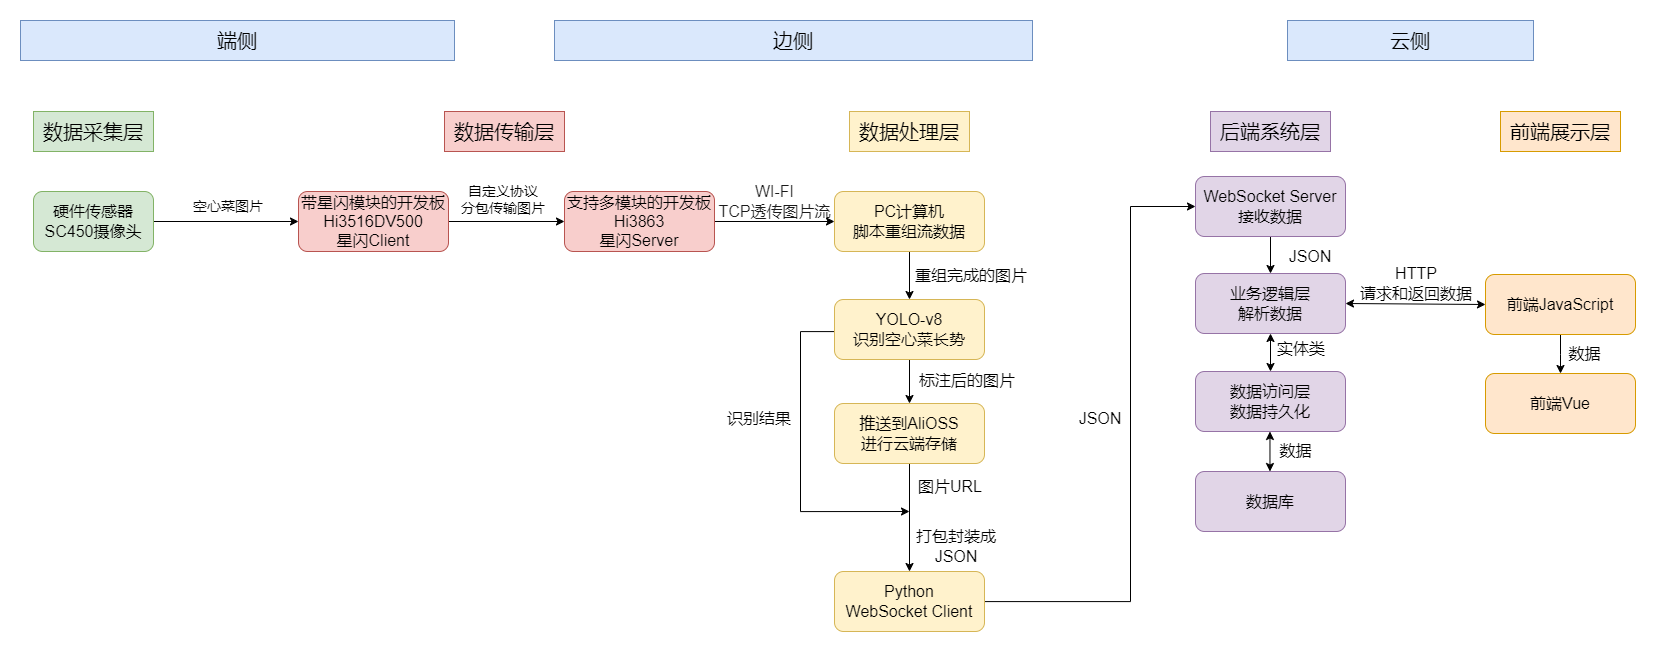

The diagram above was exported from draw.io. Its source (the exported page's mxGraphModel, read from the mxfile embedded in the PNG):
<mxGraphModel dx="1698" dy="1195" grid="1" gridSize="10" guides="1" tooltips="1" connect="1" arrows="1" fold="1" page="1" pageScale="1" pageWidth="1654" pageHeight="2336" math="0" shadow="0">
  <root>
    <mxCell id="0" />
    <mxCell id="1" parent="0" />
    <mxCell id="L0rwBrMiMggiHYlc6d-3-1" parent="1" style="rounded=0;whiteSpace=wrap;html=1;fillColor=#d5e8d4;strokeColor=#82b366;" value="&lt;font style=&quot;font-size: 20px;&quot;&gt;数据采集层&lt;/font&gt;" vertex="1">
      <mxGeometry height="40" width="120" x="29" y="150" as="geometry" />
    </mxCell>
    <mxCell id="L0rwBrMiMggiHYlc6d-3-3" parent="1" style="rounded=0;whiteSpace=wrap;html=1;fillColor=#f8cecc;strokeColor=#b85450;" value="&lt;font style=&quot;font-size: 20px;&quot;&gt;数据传输层&lt;/font&gt;" vertex="1">
      <mxGeometry height="40" width="120" x="440" y="150" as="geometry" />
    </mxCell>
    <mxCell id="L0rwBrMiMggiHYlc6d-3-4" parent="1" style="rounded=0;whiteSpace=wrap;html=1;fillColor=#fff2cc;strokeColor=#d6b656;" value="&lt;font style=&quot;font-size: 20px;&quot;&gt;数据处理层&lt;/font&gt;" vertex="1">
      <mxGeometry height="40" width="120" x="845" y="150" as="geometry" />
    </mxCell>
    <mxCell id="L0rwBrMiMggiHYlc6d-3-5" parent="1" style="rounded=0;whiteSpace=wrap;html=1;fillColor=#e1d5e7;strokeColor=#9673a6;" value="&lt;font style=&quot;font-size: 20px;&quot;&gt;后端系统层&lt;/font&gt;" vertex="1">
      <mxGeometry height="40" width="120" x="1206" y="150" as="geometry" />
    </mxCell>
    <mxCell id="L0rwBrMiMggiHYlc6d-3-8" edge="1" parent="1" source="L0rwBrMiMggiHYlc6d-3-6" style="edgeStyle=orthogonalEdgeStyle;rounded=0;orthogonalLoop=1;jettySize=auto;html=1;entryX=0;entryY=0.5;entryDx=0;entryDy=0;" target="L0rwBrMiMggiHYlc6d-3-7">
      <mxGeometry relative="1" as="geometry" />
    </mxCell>
    <mxCell id="L0rwBrMiMggiHYlc6d-3-6" parent="1" style="rounded=1;whiteSpace=wrap;html=1;fillColor=#d5e8d4;strokeColor=#82b366;" value="&lt;font style=&quot;font-size: 16px;&quot;&gt;硬件传感器&lt;/font&gt;&lt;div&gt;&lt;span style=&quot;font-size: 16px;&quot;&gt;SC450摄像头&lt;/span&gt;&lt;/div&gt;" vertex="1">
      <mxGeometry height="60" width="120" x="29" y="230" as="geometry" />
    </mxCell>
    <mxCell id="XbLJS_SrIlYqJq26QQ-J-1" edge="1" parent="1" source="L0rwBrMiMggiHYlc6d-3-7" style="edgeStyle=orthogonalEdgeStyle;rounded=0;orthogonalLoop=1;jettySize=auto;html=1;entryX=0;entryY=0.5;entryDx=0;entryDy=0;" target="L0rwBrMiMggiHYlc6d-3-11">
      <mxGeometry relative="1" as="geometry" />
    </mxCell>
    <mxCell id="L0rwBrMiMggiHYlc6d-3-7" parent="1" style="rounded=1;whiteSpace=wrap;html=1;fillColor=#f8cecc;strokeColor=#b85450;" value="&lt;div&gt;&lt;font style=&quot;font-size: 16px;&quot;&gt;带星闪模块的开发板&lt;/font&gt;&lt;/div&gt;&lt;font style=&quot;font-size: 16px;&quot;&gt;Hi3516DV500&lt;/font&gt;&lt;div&gt;&lt;font style=&quot;font-size: 16px;&quot;&gt;星闪Client&lt;/font&gt;&lt;/div&gt;" vertex="1">
      <mxGeometry height="60" width="150" x="294" y="230" as="geometry" />
    </mxCell>
    <mxCell id="L0rwBrMiMggiHYlc6d-3-9" parent="1" style="text;html=1;whiteSpace=wrap;strokeColor=none;fillColor=none;align=center;verticalAlign=middle;rounded=0;" value="&lt;font style=&quot;font-size: 14px;&quot;&gt;空心菜图片&lt;/font&gt;" vertex="1">
      <mxGeometry height="30" width="90" x="179" y="230" as="geometry" />
    </mxCell>
    <mxCell id="XbLJS_SrIlYqJq26QQ-J-2" edge="1" parent="1" source="L0rwBrMiMggiHYlc6d-3-11" style="edgeStyle=orthogonalEdgeStyle;rounded=0;orthogonalLoop=1;jettySize=auto;html=1;entryX=0;entryY=0.5;entryDx=0;entryDy=0;" target="L0rwBrMiMggiHYlc6d-3-15">
      <mxGeometry relative="1" as="geometry">
        <mxPoint x="820" y="260" as="targetPoint" />
      </mxGeometry>
    </mxCell>
    <mxCell id="L0rwBrMiMggiHYlc6d-3-11" parent="1" style="rounded=1;whiteSpace=wrap;html=1;fillColor=#f8cecc;strokeColor=#b85450;" value="&lt;div&gt;&lt;font style=&quot;font-size: 16px;&quot;&gt;支持多模块的开发板&lt;/font&gt;&lt;/div&gt;&lt;span style=&quot;font-size: 16px;&quot;&gt;Hi3863&lt;/span&gt;&lt;div&gt;&lt;span style=&quot;font-size: 16px;&quot;&gt;星闪Server&lt;/span&gt;&lt;/div&gt;" vertex="1">
      <mxGeometry height="60" width="150" x="560" y="230" as="geometry" />
    </mxCell>
    <mxCell id="L0rwBrMiMggiHYlc6d-3-13" parent="1" style="text;html=1;whiteSpace=wrap;strokeColor=none;fillColor=none;align=center;verticalAlign=middle;rounded=0;" value="&lt;span style=&quot;font-size: 14px;&quot;&gt;自定义协议&lt;/span&gt;&lt;div&gt;&lt;span style=&quot;font-size: 14px;&quot;&gt;分包传输图片&lt;/span&gt;&lt;/div&gt;" vertex="1">
      <mxGeometry height="30" width="88" x="455" y="223" as="geometry" />
    </mxCell>
    <mxCell id="nXouBc8YJ0bwODFElCw4-1" edge="1" parent="1" source="L0rwBrMiMggiHYlc6d-3-15" style="edgeStyle=orthogonalEdgeStyle;rounded=0;orthogonalLoop=1;jettySize=auto;html=1;entryX=0.5;entryY=0;entryDx=0;entryDy=0;" target="GJken1WwIgQvKtHYTESq-2">
      <mxGeometry relative="1" as="geometry" />
    </mxCell>
    <mxCell id="L0rwBrMiMggiHYlc6d-3-15" parent="1" style="rounded=1;whiteSpace=wrap;html=1;fillColor=#fff2cc;strokeColor=#d6b656;" value="&lt;span style=&quot;font-size: 16px;&quot;&gt;PC计算机&lt;/span&gt;&lt;div&gt;&lt;span style=&quot;font-size: 16px;&quot;&gt;脚本重组流数据&lt;/span&gt;&lt;/div&gt;" vertex="1">
      <mxGeometry height="60" width="150" x="830" y="230" as="geometry" />
    </mxCell>
    <mxCell id="L0rwBrMiMggiHYlc6d-3-17" parent="1" style="text;html=1;whiteSpace=wrap;strokeColor=none;fillColor=none;align=center;verticalAlign=middle;rounded=0;" value="&lt;font style=&quot;font-size: 16px; color: rgb(26, 26, 26);&quot;&gt;WI-FI&lt;/font&gt;&lt;div&gt;&lt;font style=&quot;font-size: 16px; color: rgb(26, 26, 26);&quot;&gt;TCP透传图片流&lt;/font&gt;&lt;/div&gt;" vertex="1">
      <mxGeometry height="30" width="117" x="712" y="225" as="geometry" />
    </mxCell>
    <mxCell id="nXouBc8YJ0bwODFElCw4-2" edge="1" parent="1" source="GJken1WwIgQvKtHYTESq-2" style="edgeStyle=orthogonalEdgeStyle;rounded=0;orthogonalLoop=1;jettySize=auto;html=1;entryX=0.5;entryY=0;entryDx=0;entryDy=0;" target="GJken1WwIgQvKtHYTESq-20">
      <mxGeometry relative="1" as="geometry" />
    </mxCell>
    <mxCell id="nXouBc8YJ0bwODFElCw4-7" edge="1" parent="1" source="GJken1WwIgQvKtHYTESq-2" style="edgeStyle=orthogonalEdgeStyle;rounded=0;orthogonalLoop=1;jettySize=auto;html=1;">
      <mxGeometry relative="1" as="geometry">
        <Array as="points">
          <mxPoint x="796" y="370" />
        </Array>
        <mxPoint x="905" y="550" as="targetPoint" />
      </mxGeometry>
    </mxCell>
    <mxCell id="GJken1WwIgQvKtHYTESq-2" parent="1" style="rounded=1;whiteSpace=wrap;html=1;fillColor=#fff2cc;strokeColor=#d6b656;" value="&lt;span style=&quot;font-size: 16px;&quot;&gt;YOLO-v8&lt;/span&gt;&lt;div&gt;&lt;span style=&quot;font-size: 16px;&quot;&gt;识别空心菜长势&lt;/span&gt;&lt;/div&gt;" vertex="1">
      <mxGeometry height="60" width="150" x="830" y="338" as="geometry" />
    </mxCell>
    <mxCell id="GJken1WwIgQvKtHYTESq-4" parent="1" style="text;html=1;whiteSpace=wrap;strokeColor=none;fillColor=none;align=center;verticalAlign=middle;rounded=0;" value="&lt;font style=&quot;font-size: 16px;&quot;&gt;重组完成的图片&lt;/font&gt;" vertex="1">
      <mxGeometry height="30" width="120" x="907" y="299" as="geometry" />
    </mxCell>
    <mxCell id="GJken1WwIgQvKtHYTESq-13" edge="1" parent="1" source="GJken1WwIgQvKtHYTESq-5" style="edgeStyle=orthogonalEdgeStyle;rounded=0;orthogonalLoop=1;jettySize=auto;html=1;entryX=0;entryY=0.5;entryDx=0;entryDy=0;" target="GJken1WwIgQvKtHYTESq-12">
      <mxGeometry relative="1" as="geometry">
        <Array as="points">
          <mxPoint x="1126" y="640" />
          <mxPoint x="1126" y="245" />
        </Array>
      </mxGeometry>
    </mxCell>
    <mxCell id="GJken1WwIgQvKtHYTESq-5" parent="1" style="rounded=1;whiteSpace=wrap;html=1;fillColor=#fff2cc;strokeColor=#d6b656;" value="&lt;span style=&quot;font-size: 16px; background-color: transparent; color: light-dark(rgb(0, 0, 0), rgb(255, 255, 255));&quot;&gt;Python&lt;/span&gt;&lt;div&gt;&lt;div&gt;&lt;span style=&quot;font-size: 16px; background-color: transparent; color: light-dark(rgb(0, 0, 0), rgb(255, 255, 255));&quot;&gt;WebSocket Client&lt;/span&gt;&lt;/div&gt;&lt;/div&gt;" vertex="1">
      <mxGeometry height="60" width="150" x="830" y="610" as="geometry" />
    </mxCell>
    <mxCell id="pmu65a81Hqsq_qOfShTV-16" edge="1" parent="1" source="GJken1WwIgQvKtHYTESq-12" style="edgeStyle=orthogonalEdgeStyle;rounded=0;orthogonalLoop=1;jettySize=auto;html=1;entryX=0.5;entryY=0;entryDx=0;entryDy=0;" target="GJken1WwIgQvKtHYTESq-15">
      <mxGeometry relative="1" as="geometry" />
    </mxCell>
    <mxCell id="GJken1WwIgQvKtHYTESq-12" parent="1" style="rounded=1;whiteSpace=wrap;html=1;fillColor=#e1d5e7;strokeColor=#9673a6;" value="&lt;span style=&quot;font-size: 16px;&quot;&gt;WebSocket Server&lt;/span&gt;&lt;div&gt;&lt;span style=&quot;font-size: 16px;&quot;&gt;接收数据&lt;/span&gt;&lt;/div&gt;" vertex="1">
      <mxGeometry height="60" width="150" x="1191" y="215" as="geometry" />
    </mxCell>
    <mxCell id="GJken1WwIgQvKtHYTESq-14" parent="1" style="text;html=1;whiteSpace=wrap;strokeColor=none;fillColor=none;align=center;verticalAlign=middle;rounded=0;" value="&lt;span style=&quot;font-size: 16px;&quot;&gt;JSON&lt;/span&gt;" vertex="1">
      <mxGeometry height="30" width="120" x="1036" y="442" as="geometry" />
    </mxCell>
    <mxCell id="GJken1WwIgQvKtHYTESq-15" parent="1" style="rounded=1;whiteSpace=wrap;html=1;fillColor=#e1d5e7;strokeColor=#9673a6;" value="&lt;span style=&quot;font-size: 16px;&quot;&gt;业务逻辑层&lt;/span&gt;&lt;div&gt;&lt;span style=&quot;font-size: 16px;&quot;&gt;解析数据&lt;/span&gt;&lt;/div&gt;" vertex="1">
      <mxGeometry height="60" width="150" x="1191" y="312" as="geometry" />
    </mxCell>
    <mxCell id="GJken1WwIgQvKtHYTESq-16" parent="1" style="rounded=1;whiteSpace=wrap;html=1;fillColor=#e1d5e7;strokeColor=#9673a6;" value="&lt;span style=&quot;font-size: 16px;&quot;&gt;数据访问层&lt;/span&gt;&lt;div&gt;&lt;span style=&quot;font-size: 16px;&quot;&gt;数据持久化&lt;/span&gt;&lt;/div&gt;" vertex="1">
      <mxGeometry height="60" width="150" x="1191" y="410" as="geometry" />
    </mxCell>
    <mxCell id="nXouBc8YJ0bwODFElCw4-5" edge="1" parent="1" source="GJken1WwIgQvKtHYTESq-20" style="edgeStyle=orthogonalEdgeStyle;rounded=0;orthogonalLoop=1;jettySize=auto;html=1;entryX=0.5;entryY=0;entryDx=0;entryDy=0;" target="GJken1WwIgQvKtHYTESq-5">
      <mxGeometry relative="1" as="geometry" />
    </mxCell>
    <mxCell id="GJken1WwIgQvKtHYTESq-20" parent="1" style="rounded=1;whiteSpace=wrap;html=1;fillColor=#fff2cc;strokeColor=#d6b656;" value="&lt;span style=&quot;font-size: 16px;&quot;&gt;推送到AliOSS&lt;/span&gt;&lt;div&gt;&lt;span style=&quot;font-size: 16px;&quot;&gt;进行云端存储&lt;/span&gt;&lt;/div&gt;" vertex="1">
      <mxGeometry height="60" width="150" x="830" y="442" as="geometry" />
    </mxCell>
    <mxCell id="GJken1WwIgQvKtHYTESq-27" parent="1" style="text;html=1;whiteSpace=wrap;strokeColor=none;fillColor=none;align=center;verticalAlign=middle;rounded=0;" value="&lt;span style=&quot;font-size: 16px;&quot;&gt;JSON&lt;/span&gt;" vertex="1">
      <mxGeometry height="30" width="120" x="1246" y="280" as="geometry" />
    </mxCell>
    <mxCell id="GJken1WwIgQvKtHYTESq-29" parent="1" style="text;html=1;whiteSpace=wrap;strokeColor=none;fillColor=none;align=center;verticalAlign=middle;rounded=0;" value="&lt;span style=&quot;font-size: 16px;&quot;&gt;实体类&lt;/span&gt;" vertex="1">
      <mxGeometry height="30" width="50" x="1272" y="372" as="geometry" />
    </mxCell>
    <mxCell id="GJken1WwIgQvKtHYTESq-30" parent="1" style="rounded=1;whiteSpace=wrap;html=1;fillColor=#e1d5e7;strokeColor=#9673a6;" value="&lt;span style=&quot;font-size: 16px;&quot;&gt;数据库&lt;/span&gt;" vertex="1">
      <mxGeometry height="60" width="150" x="1191" y="510" as="geometry" />
    </mxCell>
    <mxCell id="GJken1WwIgQvKtHYTESq-33" parent="1" style="text;html=1;whiteSpace=wrap;strokeColor=none;fillColor=none;align=center;verticalAlign=middle;rounded=0;" value="&lt;span style=&quot;font-size: 16px;&quot;&gt;数据&lt;/span&gt;" vertex="1">
      <mxGeometry height="30" width="41" x="1270.5" y="474" as="geometry" />
    </mxCell>
    <mxCell id="nXouBc8YJ0bwODFElCw4-4" parent="1" style="text;html=1;whiteSpace=wrap;strokeColor=none;fillColor=none;align=center;verticalAlign=middle;rounded=0;" value="&lt;font style=&quot;font-size: 16px;&quot;&gt;标注后的图片&lt;/font&gt;" vertex="1">
      <mxGeometry height="30" width="120" x="903" y="404" as="geometry" />
    </mxCell>
    <mxCell id="nXouBc8YJ0bwODFElCw4-6" parent="1" style="text;html=1;whiteSpace=wrap;strokeColor=none;fillColor=none;align=center;verticalAlign=middle;rounded=0;" value="&lt;span style=&quot;font-size: 16px;&quot;&gt;图片URL&lt;/span&gt;" vertex="1">
      <mxGeometry height="30" width="120" x="886" y="510" as="geometry" />
    </mxCell>
    <mxCell id="nXouBc8YJ0bwODFElCw4-8" parent="1" style="text;html=1;whiteSpace=wrap;strokeColor=none;fillColor=none;align=center;verticalAlign=middle;rounded=0;" value="&lt;span style=&quot;font-size: 16px;&quot;&gt;识别结果&lt;/span&gt;" vertex="1">
      <mxGeometry height="30" width="120" x="695" y="442" as="geometry" />
    </mxCell>
    <mxCell id="nXouBc8YJ0bwODFElCw4-9" parent="1" style="text;html=1;whiteSpace=wrap;strokeColor=none;fillColor=none;align=center;verticalAlign=middle;rounded=0;" value="&lt;span style=&quot;font-size: 16px;&quot;&gt;打包封装成JSON&lt;/span&gt;" vertex="1">
      <mxGeometry height="30" width="120" x="892" y="570" as="geometry" />
    </mxCell>
    <mxCell id="pmu65a81Hqsq_qOfShTV-11" parent="1" style="rounded=0;whiteSpace=wrap;html=1;fillColor=#dae8fc;strokeColor=#6c8ebf;" value="&lt;font style=&quot;font-size: 20px;&quot;&gt;端侧&lt;/font&gt;" vertex="1">
      <mxGeometry height="40" width="434" x="16" y="59" as="geometry" />
    </mxCell>
    <mxCell id="pmu65a81Hqsq_qOfShTV-12" parent="1" style="rounded=0;whiteSpace=wrap;html=1;fillColor=#dae8fc;strokeColor=#6c8ebf;" value="&lt;font style=&quot;font-size: 20px;&quot;&gt;边侧&lt;/font&gt;" vertex="1">
      <mxGeometry height="40" width="478" x="550" y="59" as="geometry" />
    </mxCell>
    <mxCell id="pmu65a81Hqsq_qOfShTV-14" parent="1" style="rounded=0;whiteSpace=wrap;html=1;fillColor=#dae8fc;strokeColor=#6c8ebf;" value="&lt;span style=&quot;font-size: 20px;&quot;&gt;云侧&lt;/span&gt;" vertex="1">
      <mxGeometry height="40" width="246" x="1283" y="59" as="geometry" />
    </mxCell>
    <mxCell id="pmu65a81Hqsq_qOfShTV-23" edge="1" parent="1" source="pmu65a81Hqsq_qOfShTV-15" style="edgeStyle=orthogonalEdgeStyle;rounded=0;orthogonalLoop=1;jettySize=auto;html=1;entryX=0.5;entryY=0;entryDx=0;entryDy=0;" target="pmu65a81Hqsq_qOfShTV-22">
      <mxGeometry relative="1" as="geometry" />
    </mxCell>
    <mxCell id="pmu65a81Hqsq_qOfShTV-15" parent="1" style="rounded=1;whiteSpace=wrap;html=1;fillColor=#ffe6cc;strokeColor=#d79b00;" value="&lt;span style=&quot;font-size: 16px;&quot;&gt;前端JavaScript&lt;/span&gt;" vertex="1">
      <mxGeometry height="60" width="150" x="1481" y="313" as="geometry" />
    </mxCell>
    <mxCell id="pmu65a81Hqsq_qOfShTV-18" edge="1" parent="1" source="GJken1WwIgQvKtHYTESq-15" style="endArrow=classic;startArrow=classic;html=1;rounded=0;exitX=1;exitY=0.5;exitDx=0;exitDy=0;entryX=0;entryY=0.5;entryDx=0;entryDy=0;" target="pmu65a81Hqsq_qOfShTV-15" value="">
      <mxGeometry height="50" relative="1" width="50" as="geometry">
        <mxPoint x="1346" y="410" as="sourcePoint" />
        <mxPoint x="1386" y="370" as="targetPoint" />
      </mxGeometry>
    </mxCell>
    <mxCell id="pmu65a81Hqsq_qOfShTV-19" edge="1" parent="1" style="endArrow=classic;startArrow=classic;html=1;rounded=0;" value="">
      <mxGeometry height="50" relative="1" width="50" as="geometry">
        <mxPoint x="1265.47" y="510" as="sourcePoint" />
        <mxPoint x="1265.47" y="470" as="targetPoint" />
      </mxGeometry>
    </mxCell>
    <mxCell id="pmu65a81Hqsq_qOfShTV-20" edge="1" parent="1" style="endArrow=classic;startArrow=classic;html=1;rounded=0;entryX=0.5;entryY=1;entryDx=0;entryDy=0;" target="GJken1WwIgQvKtHYTESq-15" value="">
      <mxGeometry height="50" relative="1" width="50" as="geometry">
        <mxPoint x="1266" y="410" as="sourcePoint" />
        <mxPoint x="1265.47" y="400" as="targetPoint" />
      </mxGeometry>
    </mxCell>
    <mxCell id="pmu65a81Hqsq_qOfShTV-21" parent="1" style="text;html=1;whiteSpace=wrap;strokeColor=none;fillColor=none;align=center;verticalAlign=middle;rounded=0;" value="&lt;span style=&quot;font-size: 16px;&quot;&gt;HTTP&lt;/span&gt;&lt;div&gt;&lt;span style=&quot;font-size: 16px;&quot;&gt;请求和返回数据&lt;/span&gt;&lt;/div&gt;" vertex="1">
      <mxGeometry height="30" width="120" x="1352" y="307" as="geometry" />
    </mxCell>
    <mxCell id="pmu65a81Hqsq_qOfShTV-22" parent="1" style="rounded=1;whiteSpace=wrap;html=1;fillColor=#ffe6cc;strokeColor=#d79b00;" value="&lt;span style=&quot;font-size: 16px;&quot;&gt;前端Vue&lt;/span&gt;" vertex="1">
      <mxGeometry height="60" width="150" x="1481" y="412" as="geometry" />
    </mxCell>
    <mxCell id="pmu65a81Hqsq_qOfShTV-25" parent="1" style="text;html=1;whiteSpace=wrap;strokeColor=none;fillColor=none;align=center;verticalAlign=middle;rounded=0;" value="&lt;span style=&quot;font-size: 16px;&quot;&gt;数据&lt;/span&gt;" vertex="1">
      <mxGeometry height="30" width="41" x="1560" y="377" as="geometry" />
    </mxCell>
    <mxCell id="XbLJS_SrIlYqJq26QQ-J-4" parent="1" style="rounded=0;whiteSpace=wrap;html=1;fillColor=#ffe6cc;strokeColor=#d79b00;" value="&lt;font style=&quot;font-size: 20px;&quot;&gt;前端展示层&lt;/font&gt;" vertex="1">
      <mxGeometry height="40" width="120" x="1496" y="150" as="geometry" />
    </mxCell>
  </root>
</mxGraphModel>